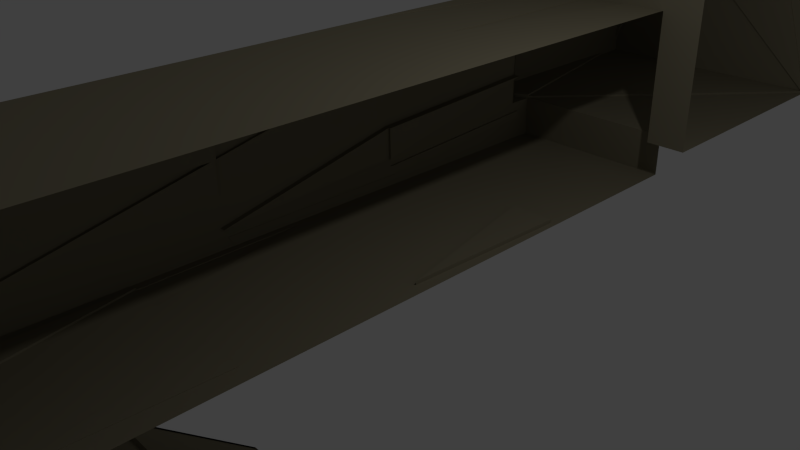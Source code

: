 # Source: cave_1.blend  (saved by Blender 2.73.0; exported with 4.5.12 LTS)
import bpy
from mathutils import Matrix  # noqa: F401  (used for matrix-valued properties, if any)

bpy.ops.wm.read_factory_settings(use_empty=True)
scene = bpy.context.scene
scene.name = 'Scene'

# ---- collections
col_collection_1 = bpy.data.collections.new('Collection 1'); scene.collection.children.link(col_collection_1)

# ---- materials (node trees are filled in below, after node groups)
mat_ruin = bpy.data.materials.new('ruin')
mat_ruin.alpha_threshold = 0.0
mat_ruin.use_transparent_shadow = False
mat_ruin.diffuse_color = (0.2738, 0.2449, 0.1679, 1.0)
mat_ruin.roughness = 0.5
mat_ruin.specular_intensity = 0.0
mat_ruin.line_color = (0.0, 0.0, 0.0, 1.0)
mat_invisible = bpy.data.materials.new('invisible')
mat_invisible.alpha_threshold = 0.0
mat_invisible.use_transparent_shadow = False
mat_invisible.diffuse_color = (0.07721, 0.0, 0.8, 1.0)
mat_invisible.roughness = 0.5

# ---- material node trees

# ---- world
world_world = bpy.data.worlds.new('World'); scene.world = world_world
world_world.color = (0.05088, 0.05088, 0.05088)
world_world.use_sun_shadow = False
world_world.sun_shadow_jitter_overblur = 0.0
world_world.cycles.sampling_method = 'MANUAL'
world_world.cycles.sample_map_resolution = 256

# ---- cameras
cam_camera = bpy.data.cameras.new('Camera')
cam_camera.clip_end = 100.0
cam_camera.lens = 35.0
cam_camera.sensor_width = 32.0
cam_camera.sensor_height = 18.0
cam_camera.ortho_scale = 7.314
cam_camera.dof.focus_distance = 0.0
cam_camera.dof.aperture_fstop = 128.0

# ---- lights
light_lamp = bpy.data.lights.new('Lamp', 'POINT')
light_lamp.transmission_factor = 0.0
light_lamp.cutoff_distance = 30.0
light_lamp.energy = 100.0
light_lamp.shadow_buffer_clip_start = 1.001
light_lamp.shadow_soft_size = 0.1
light_lamp.shadow_maximum_resolution = 0.006
light_lamp.use_absolute_resolution = True
light_lamp.cycles.use_multiple_importance_sampling = False

# ---- meshes
me_cube_007 = bpy.data.meshes.new('Cube.007')
me_cube_007.from_pydata([(-0.9516, -1.07, 1.123), (-0.9516, 0.8187, 1.123), (-0.9516, 0.8189, -0.8016), (-0.9516, 0.9302, -0.8015), (-0.9516, 0.9302, -0.8774), (-0.9516, -1.07, -0.8774), (1.048, -1.07, 1.123), (1.048, -1.07, -0.8774), (1.048, 0.8187, 1.123), (1.048, 0.9302, -0.8015), (1.048, 0.9302, -0.8774), (-0.9516, -0.1256, 1.123), (-0.9516, 0.8188, 0.1605), (-0.9516, 0.8746, -0.8016), (-0.9516, 0.9302, -0.8394), (-0.9516, -0.0698, -0.8774), (-0.9516, -1.07, 0.1226), (0.04839, -1.07, 1.123), (0.04839, -1.07, -0.8774), (1.048, -1.07, 0.1226), (1.048, -0.1256, 1.123), (0.04839, 0.8187, 1.123), (1.048, 0.9302, -0.8394), (0.04839, 0.9302, -0.8774), (0.04839, 0.9302, -0.8015), (1.048, -0.0698, -0.8774), (0.04839, -1.07, 0.1226), (0.04839, -0.1256, 1.123), (0.04839, 0.9302, -0.8394), (0.04839, -0.0698, -0.8774), (-0.9516, 0.8187, 1.103), (-0.9516, -0.1256, 1.103), (0.04839, 0.8187, 1.103), (0.04839, -0.1256, 1.103), (1.048, 0.8187, 1.097), (1.048, -0.1256, 1.097), (0.04839, 0.8187, 1.097), (0.04839, -0.1256, 1.097), (1.048, -1.07, 1.105), (0.04839, -1.07, 1.105), (1.048, -0.1256, 1.105), (0.04839, -0.1256, 1.105), (-0.9516, -1.07, 1.096), (-0.9516, -0.1256, 1.096), (0.04839, -1.07, 1.096), (0.04839, -0.1256, 1.096), (-0.9516, 0.9302, -0.8624), (-0.9516, -0.0698, -0.8624), (0.04839, 0.9302, -0.8624), (0.04839, -0.0698, -0.8624), (1.048, 0.9302, -0.8575), (0.04839, 0.9302, -0.8575), (1.048, -0.0698, -0.8575), (0.04839, -0.0698, -0.8575), (-0.9516, -1.07, -0.8634), (-0.9516, -0.0698, -0.8634), (0.04839, -1.07, -0.8634), (0.04839, -0.0698, -0.8634), (1.048, -1.07, -0.8702), (0.04839, -1.07, -0.8702), (1.048, -0.0698, -0.8702), (0.04839, -0.0698, -0.8702)], [], [(0, 16, 5, 15, 4, 14, 3, 13, 2, 12, 1, 11), (26, 18, 5, 16), (27, 20, 40, 41), (28, 14, 4, 23), (29, 25, 52, 53), (17, 26, 16, 0), (6, 19, 26, 17), (19, 7, 18, 26), (11, 27, 45, 43), (27, 11, 31, 33), (20, 27, 37, 35), (22, 28, 23, 10), (9, 24, 28, 22), (24, 3, 14, 28), (15, 29, 49, 47), (29, 15, 55, 57), (25, 29, 61, 60), (30, 32, 33, 31), (21, 27, 33, 32), (1, 21, 32, 30), (11, 1, 30, 31), (36, 34, 35, 37), (27, 21, 36, 37), (21, 8, 34, 36), (8, 20, 35, 34), (41, 40, 38, 39), (17, 27, 41, 39), (20, 6, 38, 40), (6, 17, 39, 38), (43, 45, 44, 42), (27, 17, 44, 45), (0, 11, 43, 42), (17, 0, 42, 44), (47, 49, 48, 46), (29, 23, 48, 49), (4, 15, 47, 46), (23, 4, 46, 48), (53, 52, 50, 51), (23, 29, 53, 51), (25, 10, 50, 52), (10, 23, 51, 50), (54, 56, 57, 55), (18, 29, 57, 56), (5, 18, 56, 54), (15, 5, 54, 55), (59, 58, 60, 61), (29, 18, 59, 61), (7, 25, 60, 58), (18, 7, 58, 59)])
me_cube_007.materials.append(mat_ruin)
me_cube_007.use_remesh_preserve_volume = False
me_cube_007.use_remesh_preserve_attributes = False
me_cube_007.use_mirror_vertex_groups = False
me_cube_007.update()
me_cube_035 = bpy.data.meshes.new('Cube.035')
me_cube_035.from_pydata([(-1.004, -0.471, 1.0), (-1.004, -0.471, -1.0), (-1.004, -0.529, -1.0), (-1.004, -0.529, 1.0), (-1.004, 1.471, -1.0), (0.996, 1.471, -1.0), (-0.6067, -0.471, -1.0), (0.996, -0.471, -1.0), (0.6306, -0.471, -1.0), (0.996, -0.529, -1.0), (0.996, -0.529, 1.0), (0.996, -0.471, 1.0), (0.996, 1.471, 1.0), (-1.004, 1.471, 1.0), (0.6306, -0.471, 1.0), (-0.6067, -0.471, 1.0)], [], [(1, 0, 13, 4), (0, 1, 2, 3), (12, 5, 4, 13), (10, 9, 7, 11), (5, 12, 11, 7), (9, 10, 3, 2), (6, 8, 9, 2), (1, 5, 6, 2), (5, 7, 8, 6), (8, 7, 9), (1, 4, 5), (10, 11, 14, 15), (0, 3, 15, 13), (14, 11, 13, 15), (15, 3, 10), (11, 12, 13), (8, 7, 11, 14), (15, 0, 1, 6)])
me_cube_035.materials.append(mat_ruin)
me_cube_035.use_remesh_preserve_volume = False
me_cube_035.use_remesh_preserve_attributes = False
me_cube_035.use_mirror_vertex_groups = False
me_cube_035.update()
me_cube_010 = bpy.data.meshes.new('Cube.010')
me_cube_010.from_pydata([(-0.9448, -0.4375, 1.064), (1.768, -0.4375, 1.064), (-0.9448, -0.8901, 0.1486), (-0.9448, -0.815, -0.07033), (1.768, -0.815, -0.07033), (2.387, 0.02129, 1.991), (-1.72, 0.02129, 1.991), (-1.72, -0.8901, 0.1486), (1.768, -0.8901, 0.1486), (2.387, -0.8901, 0.1486), (-1.72, -0.1311, -2.064), (2.387, -0.1311, -2.064), (2.387, 0.7803, -0.2213), (1.419, 0.7803, -0.2213), (1.419, 0.5601, 0.4205), (-0.7525, 0.5601, 0.4205), (-0.7525, 0.7803, -0.2213), (-1.72, 0.7803, -0.2213), (-0.7525, 0.5063, -0.7753), (1.419, 0.5063, -0.7753), (-0.9448, -0.4305, 1.043), (2.387, 0.0283, 1.971), (-1.72, 0.0283, 1.971), (2.387, 0.009548, 1.968), (-1.72, 0.009548, 1.968), (-0.7525, 0.5484, 0.3968), (2.387, 0.01072, 1.97), (1.419, 0.5496, 0.3991), (-0.7525, 0.5496, 0.3991), (-1.72, -0.1396, -2.039), (-1.72, 0.7717, -0.1962), (-0.7525, 0.4977, -0.7503), (2.387, 0.775, -0.2059), (1.419, 0.775, -0.2059), (1.419, 0.501, -0.7599), (2.387, -0.1379, -2.044), (-0.7525, 0.4994, -0.7554), (1.419, 0.4994, -0.7554), (-0.9448, -0.8002, -0.0404), (-1.72, -0.8753, 0.1785), (-1.72, -0.1163, -2.034), (-0.9448, -0.8076, -0.05537), (-1.72, -0.1237, -2.049), (2.387, -0.1237, -2.049), (-0.9448, -0.4111, 0.9866), (-1.72, 0.0477, 1.914), (-1.72, -0.8637, 0.07159), (-1.621, -0.8901, 0.1486), (-1.621, -0.1311, -2.064), (-1.621, 0.7803, -0.2213)], [], [(5, 1, 0), (3, 4, 11), (15, 5, 23, 25), (17, 7, 47, 49), (18, 11, 35, 36), (0, 7, 46, 44), (1, 9, 8), (0, 2, 7), (5, 9, 1), (5, 0, 20, 21), (3, 10, 40, 38), (4, 9, 11), (7, 2, 3), (4, 8, 9), (3, 11, 43, 41), (14, 12, 5), (17, 16, 15), (14, 13, 12), (6, 17, 15), (5, 15, 28, 26), (6, 7, 17), (18, 16, 17), (19, 12, 32, 34), (10, 18, 31, 29), (11, 12, 19), (11, 18, 10), (20, 22, 21), (0, 6, 22, 20), (6, 5, 21, 22), (23, 24, 25), (6, 15, 25, 24), (5, 6, 24, 23), (28, 27, 26), (14, 5, 26, 27), (15, 14, 27, 28), (31, 30, 29), (18, 17, 30, 31), (17, 10, 29, 30), (32, 33, 34), (13, 19, 34, 33), (12, 13, 33, 32), (36, 35, 37), (11, 19, 37, 35), (19, 18, 36, 37), (38, 40, 39), (7, 3, 38, 39), (10, 7, 39, 40), (43, 42, 41), (10, 3, 41, 42), (11, 10, 42, 43), (44, 46, 45), (6, 0, 44, 45), (7, 6, 45, 46), (47, 48, 49), (10, 17, 49, 48), (7, 10, 48, 47)])
me_cube_010.materials.append(mat_ruin)
me_cube_010.use_remesh_preserve_volume = False
me_cube_010.use_remesh_preserve_attributes = False
me_cube_010.use_mirror_vertex_groups = False
me_cube_010.update()
me_cube_011 = bpy.data.meshes.new('Cube.011')
me_cube_011.from_pydata([(-0.7697, -1.071, 2.149), (-0.7697, -1.074, 2.143), (-0.7697, -0.691, 1.027), (1.402, -1.071, 2.149), (1.768, -0.472, 3.361), (-0.9442, -0.472, 3.361), (-0.9442, -1.074, 2.143), (1.402, -1.074, 2.143), (1.768, -1.074, 2.143), (-0.9442, 1.25, -4.632), (1.768, 1.25, -4.632), (1.402, -0.691, 1.027), (-0.9442, 1.777, -3.195), (1.768, 1.777, -3.195), (-0.9442, 1.325, -4.11), (-0.9442, 1.4, -4.329), (1.768, 1.4, -4.329), (-0.7697, -1.073, 2.146), (-0.7697, -0.8825, 1.585), (0.3162, -1.071, 2.149), (0.4121, -0.472, 3.361), (-0.857, -1.074, 2.143), (1.585, -1.074, 2.143), (0.3162, -0.691, 1.027), (-0.9442, 0.6526, 0.0826), (-0.9442, 1.551, -3.653), (-0.9442, 1.362, -4.22), (-0.9442, 1.325, -4.48), (-0.9442, 0.08809, -1.244), (-0.9442, -0.773, 2.752), (0.4121, 1.25, -4.632), (0.4121, 1.4, -4.329), (0.4121, 1.777, -3.195), (1.402, -1.073, 2.146), (1.768, -0.773, 2.752), (1.768, 0.08809, -1.244), (1.402, -0.8825, 1.585), (1.768, 0.6526, 0.0826), (1.768, 1.325, -4.48), (1.585, -0.7716, 2.755), (0.2289, -0.7716, 2.755), (-0.857, -1.073, 2.146), (1.585, -1.073, 2.146), (-0.857, -0.7716, 2.755), (1.585, 0.2796, -1.802), (1.585, -0.8825, 1.585), (-0.857, -0.8825, 1.585), (-0.857, 0.2796, -1.802), (0.2289, 0.2796, -1.802), (0.4121, 0.6526, 0.0826), (-0.9442, 0.3515, -0.526), (-0.9442, 1.287, -4.371), (-0.9442, 0.1253, -0.9835), (0.4121, 1.325, -4.48), (-0.7697, -1.073, 2.145), (-0.7697, -0.7868, 1.306), (-0.2267, -1.071, 2.149), (-0.2661, -0.472, 3.361), (-0.8133, -1.074, 2.143), (1.677, -1.074, 2.143), (-0.2267, -0.691, 1.027), (-0.9442, 1.215, -1.556), (-0.9442, 1.438, -3.882), (-0.9442, 1.381, -4.275), (-0.9442, 1.288, -4.556), (-0.9442, -0.4929, 0.4497), (-0.9442, -0.6225, 3.056), (-0.2661, 1.25, -4.632), (1.09, 1.4, -4.329), (1.09, 1.777, -3.195), (1.402, -1.073, 2.145), (1.768, -0.6225, 3.056), (1.768, -0.4929, 0.4497), (1.402, -0.7868, 1.306), (1.768, 1.215, -1.556), (1.768, 1.288, -4.556), (1.494, -0.9215, 2.452), (-0.3577, -0.6218, 3.058), (-0.8133, -1.072, 2.147), (1.677, -1.073, 2.145), (-0.8133, -0.9215, 2.452), (1.494, -0.2057, -0.3876), (1.677, -0.9782, 1.864), (-0.9006, -0.9782, 1.864), (-0.9006, 0.7649, -3.217), (0.8155, -0.2057, -0.3876), (-0.2661, 0.0903, 1.722), (-0.9442, 1.064, -1.861), (-0.9442, 1.269, -4.501), (-0.9442, -0.4743, 0.5799), (1.09, 1.288, -4.556), (-0.7697, -1.072, 2.147), (-0.7697, -0.9782, 1.864), (0.8591, -1.071, 2.149), (1.09, -0.472, 3.361), (-0.9006, -1.074, 2.143), (1.494, -1.074, 2.143), (0.8591, -0.691, 1.027), (-0.9442, 0.0903, 1.722), (-0.9442, 1.664, -3.424), (-0.9442, 1.343, -4.165), (-0.9442, 1.362, -4.405), (-0.9442, 0.6691, -2.938), (-0.9442, -0.9235, 2.448), (1.09, 1.25, -4.632), (-0.2661, 1.4, -4.329), (-0.2661, 1.777, -3.195), (1.402, -1.072, 2.147), (1.768, -0.9235, 2.448), (1.768, 0.6691, -2.938), (1.402, -0.9782, 1.864), (1.768, 0.0903, 1.722), (1.768, 1.362, -4.405), (1.677, -0.6218, 3.058), (0.8155, -0.9215, 2.452), (-0.9006, -1.073, 2.145), (1.494, -1.072, 2.147), (-0.9006, -0.6218, 3.058), (1.677, 0.7649, -3.217), (1.494, -0.7868, 1.306), (-0.8133, -0.7868, 1.306), (-0.8133, -0.2057, -0.3876), (-0.3577, 0.7649, -3.217), (1.09, 1.215, -1.556), (-0.9442, -0.3612, 0.8087), (-0.9442, 1.306, -4.241), (-0.9442, 0.7249, -2.547), (-0.2661, 1.362, -4.405), (1.09, 1.325, -4.48), (1.09, 1.362, -4.405), (0.4121, 1.362, -4.405), (-0.9442, 0.6877, -2.808), (-0.9442, 0.7063, -2.677), (-0.9442, 0.1067, -1.114), (-0.9442, 1.325, -4.295), (-0.9442, 1.306, -4.426), (-0.9442, 1.343, -4.35), (-0.9442, -0.0602, 1.417), (-0.9442, -0.2107, 1.113), (-0.9442, 0.5021, -0.2217), (-0.2661, 0.6526, 0.0826), (-0.2661, 1.215, -1.556), (0.4121, 1.215, -1.556), (0.3205, 0.7649, -3.217), (0.9071, 0.2796, -1.802), (0.9987, 0.7649, -3.217), (-0.857, -0.3015, -0.1085), (-0.9006, 0.1838, -1.523), (-0.9006, -0.3972, 0.1706), (1.585, -0.9782, 1.864), (1.494, -0.8825, 1.585), (1.494, -0.9782, 1.864), (-0.8133, -0.9782, 1.864), (-0.8133, -0.8825, 1.585), (-0.857, -0.9782, 1.864), (1.677, 0.1838, -1.523), (1.585, -0.3015, -0.1085), (1.677, -0.3972, 0.1706), (1.585, -0.9221, 2.45), (1.677, -0.7723, 2.753), (1.677, -0.9228, 2.449), (-0.9006, -0.7723, 2.753), (-0.857, -0.9221, 2.45), (-0.9006, -0.9228, 2.449), (1.494, -1.073, 2.146), (1.585, -1.073, 2.145), (1.494, -1.073, 2.145), (-0.857, -1.073, 2.145), (-0.8133, -1.073, 2.146), (-0.8133, -1.073, 2.145), (0.9987, -0.6218, 3.058), (0.9071, -0.7716, 2.755), (0.3205, -0.6218, 3.058), (0.4121, 1.288, -4.556), (-0.2661, 1.325, -4.48), (-0.2661, 1.288, -4.556), (-0.9442, 0.838, -2.318), (-0.9442, 0.9512, -2.089), (-0.9442, 0.2384, -0.7548), (0.4121, 0.0903, 1.722), (1.09, 0.6526, 0.0826), (1.09, 0.0903, 1.722), (-0.314, 0.2796, -1.802), (-0.2704, -0.2057, -0.3876), (0.2726, -0.2057, -0.3876), (-0.2704, -0.9215, 2.452), (-0.314, -0.7716, 2.755), (0.2726, -0.9215, 2.452), (-0.9273, 1.551, -3.653), (-0.9273, 1.664, -3.424), (-0.9273, 0.9512, -2.089), (-0.8245, 1.438, -3.882), (-0.8245, 0.7249, -2.547), (-0.8245, 0.838, -2.318), (-0.915, 1.287, -4.371), (-0.915, 1.306, -4.241), (-0.915, 0.7063, -2.677), (-0.9442, 1.212, -1.561), (-0.2661, 1.775, -3.2), (-0.2661, 1.212, -1.561), (0.4121, 1.772, -3.205), (1.09, 1.772, -3.205), (0.4121, 1.21, -1.566), (-0.9403, 0.3515, -0.526), (-0.9403, 1.064, -1.861), (-0.9403, 0.9512, -2.089), (-0.884, 0.3515, -0.526), (-0.884, 1.064, -1.861), (-0.884, 0.9512, -2.089), (-0.8603, 0.1253, -0.9835), (-0.8603, 0.7249, -2.547), (-0.8603, 0.838, -2.318), (-0.9373, 0.08809, -1.244), (-0.9373, 0.6877, -2.808), (-0.9373, 0.1067, -1.114), (-0.8879, 0.3515, -0.526), (-0.8879, -0.3612, 0.8087), (-0.8879, 0.2384, -0.7548), (-0.8577, 0.3515, -0.526), (-0.8577, -0.2107, 1.113), (-0.8577, 0.5021, -0.2217), (-0.8522, -0.0602, 1.417), (-0.8522, -0.2107, 1.113), (-0.8522, 0.5021, -0.2217), (-0.9319, 0.3515, -0.526), (-0.9319, 1.064, -1.861), (-0.9319, 0.5021, -0.2217), (1.09, -0.4667, 3.345), (1.677, -0.6166, 3.042), (0.9987, -0.6166, 3.042), (0.4121, -0.4646, 3.339), (-0.2661, -0.4646, 3.339), (0.3205, -0.6144, 3.036), (-0.9442, -0.4697, 3.354), (-0.3577, -0.6196, 3.051), (-0.9006, -0.6196, 3.051), (-0.2661, -0.4679, 3.349), (-0.3577, -0.6177, 3.046), (0.3205, -0.6177, 3.046), (-0.3577, -0.6181, 3.047), (-0.9006, -0.6181, 3.047), (-0.314, -0.7679, 2.744), (-0.857, -0.7698, 2.749), (-0.2704, -0.9196, 2.446), (-0.314, -0.7698, 2.749), (0.2289, -0.768, 2.744), (0.8155, -0.9179, 2.441), (0.9071, -0.768, 2.744), (0.2289, -0.7706, 2.752), (0.8155, -0.9204, 2.449), (0.2726, -0.9204, 2.449), (1.402, -1.063, 2.124), (1.494, -0.9131, 2.427), (0.8155, -0.9131, 2.427), (-0.857, -0.7639, 2.732), (-0.8133, -0.9138, 2.429), (-0.2704, -0.9138, 2.429), (-0.9197, -0.773, 2.752), (-0.9197, -0.0602, 1.417), (-0.9197, -0.2107, 1.113), (-1.023, -0.773, 2.752), (-1.023, -0.6225, 3.056), (-1.023, -0.0602, 1.417), (-0.9089, -0.773, 2.752), (-0.9089, -0.9235, 2.448), (-0.9089, -0.2107, 1.113), (-0.9293, -1.074, 2.143), (-0.9293, -0.9235, 2.448), (-0.9293, -0.3612, 0.8087), (-0.7697, -0.6843, 1.041), (-0.2267, -0.6843, 1.041), (-0.8133, -0.199, -0.374), (-0.857, 0.2762, -1.809), (-0.8133, -0.2091, -0.3943), (-0.2704, -0.2091, -0.3943), (1.402, -0.6888, 1.032), (1.494, -0.2035, -0.383), (0.8155, -0.2035, -0.383), (1.585, 0.2924, -1.776), (1.677, 0.7777, -3.191), (0.9987, 0.7777, -3.191)], [], [(77, 117, 235, 234), (60, 121, 271, 270), (13, 74, 123), (12, 87, 99), (15, 101, 127), (114, 76, 252, 253), (0, 91, 78), (8, 59, 79), (0, 78, 80), (4, 71, 113), (11, 119, 81), (2, 120, 55), (11, 73, 119), (9, 102, 84), (81, 85, 277, 276), (12, 106, 61), (124, 103, 267, 268), (9, 64, 88), (14, 126, 125), (16, 68, 112), (38, 128, 75), (38, 129, 128), (31, 105, 130), (51, 131, 88), (51, 132, 131), (52, 89, 133), (51, 134, 125), (51, 135, 134), (27, 101, 136), (137, 66, 261, 262), (138, 137, 258, 259), (87, 139, 226, 225), (24, 140, 98), (24, 141, 140), (69, 142, 202, 201), (48, 143, 122), (48, 144, 143), (118, 145, 280, 279), (47, 146, 121), (47, 147, 146), (28, 65, 148), (45, 149, 82), (45, 150, 149), (36, 110, 151), (18, 152, 92), (18, 153, 152), (46, 83, 154), (44, 155, 118), (44, 156, 155), (45, 82, 157), (39, 158, 76), (39, 159, 158), (34, 108, 160), (43, 161, 117), (43, 162, 161), (41, 115, 163), (42, 164, 116), (42, 165, 164), (22, 96, 166), (41, 167, 115), (41, 168, 167), (17, 54, 169), (39, 170, 113), (39, 171, 170), (40, 77, 172), (53, 173, 90), (53, 174, 173), (27, 64, 175), (25, 176, 62), (25, 177, 176), (124, 178, 217, 216), (49, 179, 86), (49, 180, 179), (37, 111, 181), (47, 182, 84), (47, 183, 182), (23, 97, 184), (185, 80, 255, 256), (186, 185, 243, 244), (114, 187, 250, 249), (187, 93, 19), (187, 114, 93), (114, 3, 93), (185, 187, 19), (185, 186, 187), (186, 40, 187), (80, 56, 0), (80, 185, 56), (185, 19, 56), (184, 85, 48), (184, 97, 85), (97, 11, 85), (182, 184, 48), (182, 183, 184), (183, 23, 184), (84, 122, 9), (84, 182, 122), (182, 48, 122), (181, 94, 20), (181, 111, 94), (111, 4, 94), (179, 181, 20), (179, 180, 181), (180, 37, 181), (86, 57, 5), (86, 179, 57), (179, 20, 57), (178, 89, 52), (178, 124, 89), (124, 6, 89), (176, 178, 52), (176, 177, 178), (177, 50, 178), (62, 126, 14), (176, 126, 192, 193), (126, 176, 211, 210), (175, 67, 30), (175, 64, 67), (64, 9, 67), (173, 175, 30), (173, 174, 175), (174, 27, 175), (90, 104, 10), (90, 173, 104), (173, 30, 104), (172, 57, 231, 232), (77, 57, 236, 237), (77, 5, 57), (170, 172, 20), (170, 171, 172), (171, 40, 172), (113, 94, 4), (170, 94, 227, 229), (170, 20, 94), (169, 58, 21), (169, 54, 58), (54, 1, 58), (167, 169, 21), (167, 168, 169), (168, 17, 169), (115, 95, 6), (115, 167, 95), (167, 21, 95), (166, 70, 33), (166, 96, 70), (96, 7, 70), (164, 166, 33), (164, 165, 166), (165, 22, 166), (116, 107, 3), (116, 164, 107), (164, 33, 107), (163, 103, 29), (163, 115, 103), (115, 6, 103), (161, 163, 29), (161, 162, 163), (162, 41, 163), (117, 66, 5), (117, 161, 66), (161, 29, 66), (160, 79, 42), (160, 108, 79), (108, 8, 79), (158, 160, 42), (158, 159, 160), (159, 34, 160), (76, 116, 3), (76, 158, 116), (158, 42, 116), (157, 72, 35), (157, 82, 72), (82, 8, 72), (155, 157, 35), (155, 156, 157), (156, 45, 157), (118, 109, 10), (118, 155, 109), (155, 35, 109), (154, 95, 21), (154, 83, 95), (83, 6, 95), (152, 154, 21), (152, 153, 154), (153, 46, 154), (92, 58, 1), (92, 152, 58), (152, 21, 58), (151, 96, 22), (151, 110, 96), (110, 7, 96), (149, 151, 22), (149, 150, 151), (150, 36, 151), (82, 59, 8), (82, 149, 59), (149, 22, 59), (148, 83, 46), (148, 65, 83), (65, 6, 83), (146, 148, 46), (146, 147, 148), (147, 28, 148), (121, 120, 2), (121, 146, 120), (146, 46, 120), (145, 104, 30), (145, 118, 104), (118, 10, 104), (143, 145, 30), (143, 144, 145), (144, 44, 145), (122, 67, 9), (122, 143, 67), (143, 30, 67), (142, 123, 49), (142, 69, 123), (69, 13, 123), (140, 142, 49), (140, 141, 142), (141, 32, 142), (98, 86, 5), (98, 140, 86), (140, 49, 86), (139, 61, 24), (139, 87, 61), (87, 12, 61), (137, 139, 24), (138, 139, 223, 222), (139, 138, 219, 220), (66, 98, 5), (66, 137, 98), (137, 24, 98), (136, 63, 26), (136, 101, 63), (101, 15, 63), (134, 136, 26), (134, 135, 136), (135, 27, 136), (125, 100, 14), (125, 134, 100), (134, 26, 100), (133, 65, 28), (133, 89, 65), (89, 6, 65), (131, 133, 214, 213), (131, 132, 133), (132, 52, 133), (88, 102, 9), (88, 131, 102), (131, 28, 102), (130, 127, 53), (130, 105, 127), (105, 15, 127), (128, 130, 53), (128, 129, 130), (129, 31, 130), (75, 90, 10), (75, 128, 90), (128, 53, 90), (112, 129, 38), (112, 68, 129), (68, 31, 129), (125, 132, 196, 195), (125, 126, 132), (126, 52, 132), (88, 135, 51), (88, 64, 135), (64, 27, 135), (103, 138, 265, 264), (103, 124, 138), (124, 50, 138), (61, 141, 24), (106, 141, 199, 198), (106, 32, 141), (85, 144, 48), (85, 81, 144), (81, 44, 144), (84, 147, 47), (84, 102, 147), (102, 28, 147), (119, 150, 45), (119, 73, 150), (73, 36, 150), (55, 153, 18), (55, 120, 153), (120, 46, 153), (81, 156, 44), (81, 119, 156), (119, 45, 156), (113, 159, 39), (113, 71, 159), (71, 34, 159), (80, 162, 43), (80, 78, 162), (78, 41, 162), (79, 165, 42), (79, 59, 165), (59, 22, 165), (78, 168, 41), (78, 91, 168), (91, 17, 168), (76, 171, 39), (76, 114, 171), (171, 114, 246, 247), (127, 174, 53), (127, 101, 174), (101, 27, 174), (99, 177, 190, 189), (99, 87, 177), (177, 87, 204, 205), (123, 180, 49), (123, 74, 180), (74, 37, 180), (121, 183, 274, 273), (121, 60, 183), (60, 23, 183), (117, 186, 43), (77, 186, 241, 239), (77, 40, 186), (189, 190, 188), (177, 25, 188, 190), (25, 99, 189, 188), (191, 193, 192), (62, 176, 193, 191), (126, 62, 191, 192), (195, 196, 194), (132, 51, 194, 196), (51, 125, 195, 194), (197, 198, 199), (61, 106, 198, 197), (141, 61, 197, 199), (200, 201, 202), (32, 69, 201, 200), (142, 32, 200, 202), (205, 204, 207, 208), (87, 50, 203, 204), (50, 177, 205, 203), (207, 206, 208), (204, 203, 206, 207), (203, 205, 208, 206), (211, 209, 210), (176, 52, 209, 211), (52, 126, 210, 209), (213, 214, 212), (133, 28, 212, 214), (28, 131, 213, 212), (215, 216, 217), (178, 50, 215, 217), (50, 124, 216, 215), (219, 218, 220), (50, 139, 220, 218), (138, 50, 218, 219), (221, 222, 223), (137, 138, 222, 221), (139, 137, 221, 223), (224, 225, 226), (50, 87, 225, 224), (139, 50, 224, 226), (228, 229, 227), (113, 170, 229, 228), (94, 113, 228, 227), (232, 231, 230), (20, 172, 232, 230), (57, 20, 230, 231), (233, 234, 235), (117, 5, 233, 235), (5, 77, 234, 233), (238, 237, 236), (172, 77, 237, 238), (57, 172, 238, 236), (240, 239, 241), (117, 77, 239, 240), (186, 117, 240, 241), (242, 244, 243), (43, 186, 244, 242), (185, 43, 242, 243), (246, 245, 247), (40, 171, 247, 245), (114, 40, 245, 246), (248, 249, 250), (187, 40, 248, 250), (40, 114, 249, 248), (251, 253, 252), (3, 114, 253, 251), (76, 3, 251, 252), (254, 256, 255), (43, 185, 256, 254), (80, 43, 254, 255), (257, 259, 258), (29, 138, 259, 257), (137, 29, 257, 258), (260, 262, 261), (29, 137, 262, 260), (66, 29, 260, 261), (264, 265, 263), (138, 29, 263, 265), (29, 103, 264, 263), (266, 268, 267), (6, 124, 268, 266), (103, 6, 266, 267), (269, 270, 271), (121, 2, 269, 271), (2, 60, 270, 269), (273, 274, 272), (183, 47, 272, 274), (47, 121, 273, 272), (275, 276, 277), (85, 11, 275, 277), (11, 81, 276, 275), (278, 279, 280), (145, 44, 278, 280), (44, 118, 279, 278)])
me_cube_011.materials.append(mat_ruin)
me_cube_011.use_remesh_preserve_volume = False
me_cube_011.use_remesh_preserve_attributes = False
me_cube_011.use_mirror_vertex_groups = False
me_cube_011.update()
me_cube_012 = bpy.data.meshes.new('Cube.012')
me_cube_012.from_pydata([(-0.9744, -0.2822, -0.7247), (-0.9744, -0.2819, -2.649), (-0.9744, -0.1707, -2.649), (1.026, -0.2822, -0.7247), (1.026, -0.1707, -2.649), (1.026, -0.2819, -2.649), (-1.037, -0.2826, 2.194), (-1.037, -0.03544, 2.194), (-1.037, -0.0381, 2.189), (-1.037, 0.3448, 1.073), (-1.037, 0.3453, -2.648), (-1.037, -0.2819, -2.649), (1.135, -0.2826, 2.194), (1.135, -0.2819, -2.649), (1.135, -0.03544, 2.194), (1.135, 0.3448, 1.073), (1.135, 0.3453, -2.648), (-0.9744, -0.2821, -1.687), (-0.9744, -0.2263, -2.649), (0.02556, -0.2822, -0.7247), (0.02556, -0.1707, -2.649), (1.026, -0.2263, -2.649), (1.026, -0.2821, -1.687), (-1.037, -0.159, 2.194), (-1.037, -0.03677, 2.192), (-1.037, 0.1534, 1.631), (-1.037, 0.3451, -0.7878), (-1.037, 0.03169, -2.649), (-1.037, -0.2823, -0.2273), (0.04876, -0.2826, 2.194), (-1.006, -0.2819, -2.649), (1.08, -0.2819, -2.649), (0.04876, -0.03544, 2.194), (0.04876, 0.3448, 1.073), (0.04876, 0.3453, -2.648), (1.135, -0.2823, -0.2273), (1.135, -0.159, 2.194), (1.135, 0.3451, -0.7878), (1.135, 0.03169, -2.649), (0.04876, -0.159, 2.194), (0.04876, 0.3451, -0.7878), (1.135, 0.3368, 1.073), (0.04876, 0.3368, 1.073), (1.135, 0.337, -0.7878), (0.04876, 0.337, -0.7878), (-1.037, 0.3268, 1.073), (-1.037, 0.3271, -0.7879), (0.04876, 0.3268, 1.073), (0.04876, 0.3271, -0.7879), (1.135, 0.3367, -2.648), (0.04876, 0.3367, -2.648), (1.135, 0.3364, -0.7878), (0.04876, 0.3364, -0.7878), (-1.037, 0.3394, -2.648), (-1.037, 0.3392, -0.7878), (0.04876, 0.3394, -2.648), (0.04876, 0.3392, -0.7878), (-1.037, -0.03543, 2.124), (-1.037, -0.159, 2.124), (0.04876, -0.03543, 2.124), (0.04876, -0.159, 2.124), (1.135, -0.03543, 2.124), (0.04876, -0.03543, 2.124), (1.135, -0.159, 2.124), (0.04876, -0.159, 2.124), (1.135, -0.2826, 2.162), (0.04876, -0.2826, 2.162), (1.135, -0.159, 2.162), (0.04876, -0.159, 2.162), (-1.037, -0.2826, 2.183), (-1.037, -0.159, 2.183), (0.04876, -0.2826, 2.183), (0.04876, -0.159, 2.183)], [], [(6, 28, 11, 27, 10, 26, 9, 25, 8, 24, 7, 23), (12, 35, 13, 31, 5, 22, 3, 19, 0, 17, 1, 30, 11, 28, 6, 29), (39, 36, 67, 68), (40, 26, 54, 56), (11, 30, 1, 18, 2, 20, 4, 21, 5, 31, 13, 38, 16, 34, 10, 27), (23, 39, 72, 70), (39, 23, 58, 60), (36, 39, 64, 63), (37, 40, 52, 51), (40, 37, 43, 44), (26, 40, 48, 46), (41, 42, 44, 43), (33, 40, 44, 42), (37, 15, 41, 43), (15, 33, 42, 41), (47, 45, 46, 48), (40, 33, 47, 48), (9, 26, 46, 45), (33, 9, 45, 47), (51, 52, 50, 49), (40, 34, 50, 52), (34, 16, 49, 50), (16, 37, 51, 49), (56, 54, 53, 55), (34, 40, 56, 55), (10, 34, 55, 53), (26, 10, 53, 54), (57, 59, 60, 58), (32, 39, 60, 59), (7, 32, 59, 57), (23, 7, 57, 58), (62, 61, 63, 64), (39, 32, 62, 64), (32, 14, 61, 62), (14, 36, 63, 61), (68, 67, 65, 66), (29, 39, 68, 66), (36, 12, 65, 67), (12, 29, 66, 65), (70, 72, 71, 69), (39, 29, 71, 72), (6, 23, 70, 69), (29, 6, 69, 71)])
me_cube_012.materials.append(mat_ruin)
me_cube_012.use_remesh_preserve_volume = False
me_cube_012.use_remesh_preserve_attributes = False
me_cube_012.use_mirror_vertex_groups = False
me_cube_012.update()
me_cube_013 = bpy.data.meshes.new('Cube.013')
me_cube_013.from_pydata([(0.5368, 6.682, -1.796), (0.5368, 6.682, -3.796), (2.537, 6.682, -1.796), (2.537, 6.682, -3.796), (4.316, -5.575, -0.5087), (4.316, -5.575, 1.987), (-1.459, -5.643, 2.055), (-1.468, -5.575, -0.5087), (4.316, 6.682, 1.987), (-1.468, 6.682, 1.987), (-1.468, 6.682, -3.797), (-1.468, -2.403, -3.797), (-1.468, -2.403, -0.5087), (4.316, 6.682, -3.797), (4.316, -2.403, -3.797), (-1.468, 6.682, -0.905), (-1.468, 2.14, -3.797), (-1.468, 2.14, -0.905), (-1.468, -2.403, -2.153), (-1.468, -0.1314, -2.351), (-1.468, 2.14, 0.7392), (-1.468, 4.411, 0.541), (-1.468, 1.004, -0.806), (-1.459, 0.486, 2.055), (-1.459, -4.056, 0.807), (-1.468, 4.411, 1.363), (-1.468, -0.1314, 0.1152), (-1.459, 0.1435, 1.119), (-1.468, -5.575, 0.7392), (-1.468, -3.989, -0.5087), (-1.459, -4.85, 1.431), (-1.468, -3.196, 0.1152), (-1.468, -4.385, 0.4272), (1.424, -5.575, 1.987), (-1.468, 3.618, 1.987), (1.424, 0.5536, 1.987), (-1.459, -2.578, 2.055), (-0.022, -0.9786, 1.987), (1.424, 6.682, 1.987), (4.316, 0.5536, 1.987), (-0.022, 3.618, 1.987), (2.87, -2.511, 1.987), (2.147, 2.086, 1.987), (-1.196, 6.682, -3.797), (-1.196, 6.682, -0.905), (-1.196, 2.14, -3.797), (-0.8127, 6.682, -0.905), (-0.8127, 2.14, -3.797), (-0.8127, 2.14, -0.905), (-0.196, 6.682, 1.987), (-0.196, 6.682, -0.905), (-0.196, 2.14, -0.905), (-0.196, 4.411, 0.541), (-0.5017, 2.14, -0.905), (-0.5017, -0.1314, -2.351), (-0.5017, 4.411, 0.541), (-0.5017, 1.004, -0.806), (-2.129, 6.682, 1.987), (-2.129, 2.14, 0.7392), (-2.129, 4.411, 0.541), (-2.129, 1.004, -0.806), (-2.129, 4.411, 1.363), (-0.6595, -2.403, -0.5087), (-0.6595, -2.403, -2.153), (-0.6595, 2.14, 0.7392), (-0.6595, 1.004, -0.806), (-0.6595, -0.1314, 0.1152), (-1.217, -2.403, -3.797), (-1.217, -2.403, -2.153), (-1.217, -0.1314, -2.351), (-1.217, 1.004, -0.806), (-1.143, -2.403, -3.797), (-1.143, 2.14, -3.797), (-1.143, 2.14, -0.905), (-1.143, -0.1314, -2.351), (0.5672, 6.682, 1.987), (0.5672, 0.5536, 1.987), (0.5672, 4.411, 1.363), (0.5672, 0.2111, 1.051), (0.5672, 3.618, 1.987), (-1.57, -2.403, -0.508), (-1.562, -4.056, 0.8078), (-1.57, -0.1315, 0.116), (-1.562, 0.1435, 1.12), (-1.57, -3.196, 0.116), (-0.9164, -4.061, 0.7982), (-0.9164, -4.854, 1.422), (-0.925, -3.2, 0.1064), (-0.925, -4.39, 0.4184), (-1.532, -5.642, 2.056), (-1.541, -5.575, 0.7398), (-1.532, -4.849, 1.432), (-1.541, -4.385, 0.4278), (-1.507, -5.575, -0.5087), (-1.507, -5.575, 0.7392), (-1.507, -3.989, -0.5087), (-1.507, -4.385, 0.4272), (-0.9654, -2.403, -0.5087), (-0.9654, -3.989, -0.5087), (-0.9654, -3.196, 0.1152), (-0.9654, -4.385, 0.4272), (4.315, -5.479, -0.5101), (4.315, -5.479, 1.986), (-1.461, -5.546, 2.054), (1.423, -5.479, 1.986), (4.316, -5.575, -0.5087), (-1.459, -5.643, 2.055), (4.315, -5.479, -0.5101), (-1.461, -5.546, 2.054), (4.316, 6.682, 1.749), (1.424, 6.682, 1.749), (4.316, 0.5536, 1.749), (2.147, 2.086, 1.749), (1.424, 0.5536, 1.796), (-0.022, 3.618, 1.796), (2.87, -2.511, 1.796), (2.147, 2.086, 1.796), (4.316, -5.575, 2.225), (4.316, 0.5536, 2.225), (2.87, -2.511, 2.225), (2.147, 2.086, 2.225), (-1.468, -2.403, -3.737), (4.316, 6.682, -3.737), (4.316, -2.403, -3.737)], [], [(5, 102, 104, 33), (42, 40, 9, 38), (32, 88, 86, 30), (13, 8, 2), (9, 15, 10, 8, 38), (11, 13, 10, 16), (7, 28, 6, 4), (37, 34, 9, 40, 35), (17, 51, 52, 21), (27, 26, 20, 25), (22, 70, 69, 19), (10, 13, 1), (1, 13, 3), (3, 13, 2), (10, 1, 0), (8, 0, 2), (10, 0, 8), (11, 121, 122, 13), (19, 74, 73, 17), (15, 46, 47, 16), (16, 45, 44, 15), (26, 66, 64, 20), (20, 58, 61, 25), (19, 54, 56, 22), (31, 84, 81, 24), (6, 30, 24, 27, 23, 36), (23, 76, 79, 34), (29, 98, 100, 32), (32, 96, 95, 29), (30, 91, 92, 32), (36, 23, 34, 37), (6, 36, 37, 33), (33, 37, 35, 41, 5), (41, 115, 116, 42), (42, 120, 119, 41), (38, 110, 112, 42), (44, 45, 43), (15, 44, 43, 10), (10, 43, 45, 16), (48, 47, 46), (17, 48, 46, 15), (16, 47, 48, 17), (49, 52, 51, 50), (15, 50, 51, 17), (21, 52, 49, 9), (9, 49, 50, 15), (55, 56, 54, 53), (22, 56, 55, 21), (21, 55, 53, 17), (17, 53, 54, 19), (57, 61, 58, 60, 59), (22, 60, 58, 20), (21, 59, 60, 22), (9, 57, 59, 21), (25, 61, 57, 9), (64, 66, 62, 63, 65), (20, 64, 65, 22), (22, 65, 63, 18), (12, 62, 66, 26), (18, 63, 62, 12), (70, 68, 67, 69), (18, 68, 70, 22), (11, 67, 68, 18), (19, 69, 67, 11), (73, 74, 71, 72), (17, 73, 72, 16), (16, 72, 71, 11), (11, 71, 74, 19), (76, 78, 77, 75, 79), (25, 77, 78, 27), (27, 78, 76, 23), (9, 75, 77, 25), (34, 79, 75, 9), (81, 84, 80, 82, 83), (24, 81, 83, 27), (27, 83, 82, 26), (12, 80, 84, 31), (26, 82, 80, 12), (88, 87, 85, 86), (31, 87, 88, 32), (24, 85, 87, 31), (30, 86, 85, 24), (90, 92, 91, 89), (32, 92, 90, 28), (28, 90, 89, 6), (6, 89, 91, 30), (93, 95, 96, 94), (28, 94, 96, 32), (29, 95, 93, 7), (7, 93, 94, 28), (98, 97, 99, 100), (32, 100, 99, 31), (12, 97, 98, 29), (31, 99, 97, 12), (101, 103, 104, 102), (4, 105, 107, 101), (4, 101, 102, 5), (33, 104, 103, 6), (106, 108, 107, 105), (103, 108, 106, 6), (101, 107, 108, 103), (6, 106, 105, 4), (111, 112, 110, 109), (42, 112, 111, 39), (39, 111, 109, 8), (8, 109, 110, 38), (115, 113, 114, 116), (42, 116, 114, 40), (35, 113, 115, 41), (40, 114, 113, 35), (117, 119, 120, 118), (39, 118, 120, 42), (5, 117, 118, 39), (41, 119, 117, 5), (123, 122, 121), (14, 123, 121, 11), (13, 122, 123, 14)])
me_cube_013.materials.append(mat_ruin)
me_cube_013.use_remesh_preserve_volume = False
me_cube_013.use_remesh_preserve_attributes = False
me_cube_013.use_mirror_vertex_groups = False
me_cube_013.update()
me_cube_036 = bpy.data.meshes.new('Cube.036')
me_cube_036.from_pydata([(-0.9907, -0.5549, -1.0), (-0.9907, -0.5549, 1.0), (-0.9907, 1.387, 1.0), (-0.9907, 1.387, -1.0), (1.009, -0.5549, 1.0), (1.009, 1.387, 1.0), (-0.3328, -0.5549, 1.0), (0.7678, -0.5549, 1.0), (-0.3305, -0.5549, 1.0), (1.009, 1.387, -1.0), (1.009, -0.5549, -1.0), (-0.4474, -0.5549, -1.0), (0.7139, -0.5549, -1.0), (-0.445, -0.5549, -1.0)], [], [(0, 1, 2, 3), (5, 9, 3, 2), (10, 9, 5, 4), (11, 0, 3, 13), (3, 9, 10, 12), (3, 12, 13), (2, 1, 6, 8), (4, 5, 2, 7), (8, 7, 2), (7, 12, 10, 4), (1, 0, 11, 6), (8, 13, 12, 7), (13, 8, 6, 11)])
me_cube_036.materials.append(mat_ruin)
me_cube_036.use_remesh_preserve_volume = False
me_cube_036.use_remesh_preserve_attributes = False
me_cube_036.use_mirror_vertex_groups = False
me_cube_036.update()
me_cube_037 = bpy.data.meshes.new('Cube.037')
me_cube_037.from_pydata([(-0.9127, -0.6764, -0.1013), (-0.9127, -0.791, -0.1012), (-0.9127, -1.073, 1.815), (-0.9127, 0.927, 1.816), (-0.9127, -0.6764, -0.1047), (1.087, -0.6764, -0.1013), (1.087, -0.791, -0.1012), (-0.9127, -0.791, -0.1045), (1.087, -1.073, 1.815), (1.087, 0.927, 1.816), (-0.9127, -0.6764, -0.1118), (-0.9127, -0.6764, -0.1118), (-0.9087, -0.6764, -0.1845), (1.087, -0.6764, -0.1845), (1.087, -0.7911, -0.1845), (-0.9086, -0.7911, -0.1845), (-0.9127, -0.791, -0.1098), (1.087, 0.6544, -0.1845), (1.087, 0.927, -0.1845), (1.087, 0.6545, -0.1027), (1.087, -1.073, -0.1845), (1.087, 0.5398, -0.1845), (1.087, 0.5398, -0.1026), (-0.9127, 0.927, -0.1845), (-0.9127, -1.073, -0.1845), (-0.9127, 0.6544, -0.1845), (-0.9127, 0.6545, -0.1027), (-0.9127, -0.6764, -0.1845), (-0.9127, 0.5398, -0.1026), (-0.9127, 0.5398, -0.1845), (-0.9115, -0.6764, -0.1845), (1.087, 0.5398, -0.1845), (-0.9113, -0.7911, -0.1845), (-0.9127, -0.7911, -0.1845), (1.087, 0.6544, -0.1845), (0.7473, 0.6544, -0.1845), (-0.9079, 0.5398, -0.1845), (0.6043, 0.5398, -0.1845), (-0.9118, 0.5398, -0.1845), (-0.9088, 0.5398, -0.1845), (-0.9116, -0.6764, -0.1845), (0.6046, 0.5398, -0.1845), (0.6053, 0.5398, -0.1845), (1.082, 0.6544, -0.1845), (0.748, 0.6544, -0.1845), (1.083, 0.6544, -0.1845), (0.7475, 0.6544, -0.1845), (0.6046, 0.5398, -0.1845), (0.7475, 0.6544, -0.1845)], [], [(0, 1, 2, 3), (7, 16, 2, 1), (3, 11, 10, 4), (4, 0, 3), (3, 26, 28), (27, 11, 3, 28), (28, 29, 27), (3, 23, 25, 26), (24, 2, 16, 33), (18, 23, 3, 9), (8, 22, 19, 9), (8, 20, 21, 22), (17, 18, 9, 19), (8, 2, 24, 20), (18, 43, 44, 48), (18, 34, 45, 43), (42, 31, 13, 12), (12, 30, 41, 42), (18, 17, 34), (20, 14, 13, 21), (13, 31, 21), (20, 32, 15, 14), (46, 35, 18, 48), (30, 40, 47, 41), (40, 27, 37, 47), (32, 20, 24, 33), (27, 29, 38, 39), (36, 37, 27, 39), (23, 18, 35, 25), (3, 2, 8, 9), (1, 0, 5, 6), (13, 14, 6, 5), (11, 27, 40, 30), (30, 10, 11), (0, 4, 12, 5), (12, 13, 5), (4, 10, 30, 12), (32, 33, 16), (15, 7, 1, 6), (6, 14, 15), (32, 16, 7, 15), (28, 26, 19, 22), (43, 45, 19), (45, 34, 17, 19), (46, 48, 19, 35), (44, 43, 19, 48), (26, 25, 35, 19), (38, 29, 28), (39, 38, 28, 36), (41, 47, 36), (36, 28, 42, 41), (47, 37, 36), (28, 22, 31, 42), (22, 21, 31)])
me_cube_037.materials.append(mat_invisible)
me_cube_037.use_remesh_preserve_volume = False
me_cube_037.use_remesh_preserve_attributes = False
me_cube_037.use_mirror_vertex_groups = False
me_cube_037.update()

# ---- objects
ob_lamp = bpy.data.objects.new('Lamp', light_lamp)
ob_camera = bpy.data.objects.new('Camera', cam_camera)
ob_cube = bpy.data.objects.new('Cube', me_cube_007)
ob_cube_001 = bpy.data.objects.new('Cube.001', me_cube_035)
ob_cube_002 = bpy.data.objects.new('Cube.002', me_cube_010)
ob_cube_003 = bpy.data.objects.new('Cube.003', me_cube_011)
ob_cube_004 = bpy.data.objects.new('Cube.004', me_cube_012)
ob_cube_005 = bpy.data.objects.new('Cube.005', me_cube_013)
ob_cube_035 = bpy.data.objects.new('Cube.035', me_cube_036)
ob_cube_036 = bpy.data.objects.new('Cube.036', me_cube_037)

# ---- transforms, parenting, visibility, modifiers, constraints
ob_lamp.location = (4.076, 1.005, 5.904)
ob_lamp.rotation_euler = (0.6503, 0.05522, 1.866)
ob_lamp.lock_rotations_4d = False
ob_lamp.empty_display_type = 'ARROWS'
ob_lamp.color = (0.0, 0.0, 0.0, 0.0)
ob_lamp.lineart.crease_threshold = 0.0
ob_camera.location = (7.481, -6.508, 5.344)
ob_camera.rotation_euler = (1.109, 0.01082, 0.8149)
ob_camera.lock_rotations_4d = False
ob_camera.empty_display_type = 'ARROWS'
ob_camera.color = (0.0, 0.0, 0.0, 0.0)
ob_camera.display_type = 'WIRE'
ob_camera.lineart.crease_threshold = 0.0
ob_cube.location = (-0.1117, -5.17, -5.851)
ob_cube.rotation_euler = (0.8764, -7.099e-18, 1.135e-19)
ob_cube.scale = (0.9209, 3.188, 1.313)
ob_cube.lineart.crease_threshold = 0.0
ob_cube_001.location = (0.002809, 11.3, 3.409)
ob_cube_001.scale = (0.5589, 0.5589, 0.03204)
ob_cube_001.lineart.crease_threshold = 0.0
ob_cube_002.location = (-0.3225, 6.096, 2.821)
ob_cube_002.rotation_euler = (0.8764, -7.099e-18, 1.135e-19)
ob_cube_002.scale = (0.9209, 3.188, 1.313)
ob_cube_002.lineart.crease_threshold = 0.0
ob_cube_003.location = (-0.337, -2.721, 0.9748)
ob_cube_003.rotation_euler = (0.8764, -7.099e-18, 1.135e-19)
ob_cube_003.scale = (0.9209, 3.188, 1.313)
ob_cube_003.lineart.crease_threshold = 0.0
ob_cube_004.location = (-0.09068, -4.788, -1.602)
ob_cube_004.rotation_euler = (0.8764, -7.099e-18, 1.135e-19)
ob_cube_004.scale = (0.9209, 3.188, 1.313)
ob_cube_004.lineart.crease_threshold = 0.0
ob_cube_005.location = (-0.5219, 8.73, 4.723)
ob_cube_005.scale = (0.3458, 0.3458, 0.3458)
ob_cube_005.lineart.crease_threshold = 0.0
ob_cube_035.location = (-0.004685, 11.35, 4.153)
ob_cube_035.scale = (0.5589, 0.5589, 0.03204)
ob_cube_035.lineart.crease_threshold = 0.0
ob_cube_036.location = (-0.0482, 12.13, 3.743)
ob_cube_036.rotation_euler = (-1.571, -2.22e-16, 2.22e-16)
ob_cube_036.scale = (0.5589, 0.5589, 0.03204)
ob_cube_036.lineart.crease_threshold = 0.0

# ---- collection membership
col_collection_1.objects.link(ob_lamp)
col_collection_1.objects.link(ob_camera)
col_collection_1.objects.link(ob_cube)
col_collection_1.objects.link(ob_cube_001)
col_collection_1.objects.link(ob_cube_002)
col_collection_1.objects.link(ob_cube_003)
col_collection_1.objects.link(ob_cube_004)
col_collection_1.objects.link(ob_cube_005)
col_collection_1.objects.link(ob_cube_035)
col_collection_1.objects.link(ob_cube_036)

# ---- scene / render settings (as saved in the file)
scene.camera = ob_camera
scene.frame_start = 1; scene.frame_end = 250; scene.frame_set(1)
scene.render.engine = 'BLENDER_EEVEE_NEXT'
scene.render.resolution_percentage = 50
scene.render.dither_intensity = 0.0
scene.cycles.use_denoising = False
scene.cycles.samples = 10
scene.cycles.sampling_pattern = 'TABULATED_SOBOL'
scene.cycles.light_sampling_threshold = 0.0
scene.cycles.use_adaptive_sampling = False
scene.cycles.use_light_tree = False
scene.cycles.blur_glossy = 0.0
scene.cycles.pixel_filter_type = 'GAUSSIAN'
scene.cycles.sample_clamp_indirect = 0.0
scene.view_settings.view_transform = 'Standard'
bpy.context.view_layer.update()
